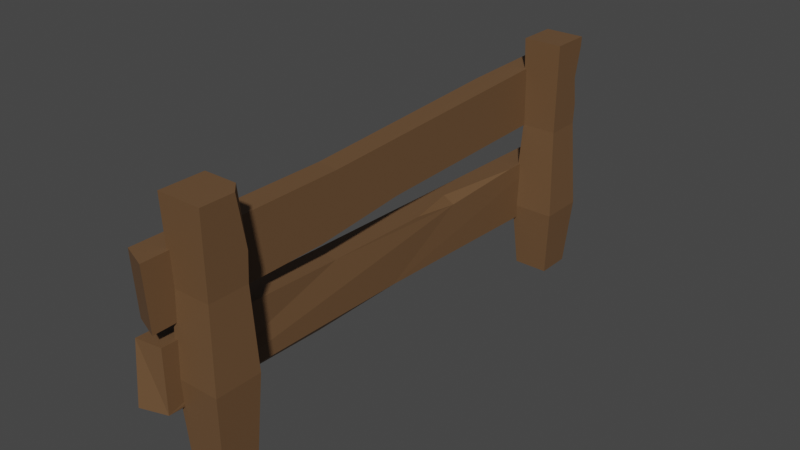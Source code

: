 # Source: Fence2x.blend  (saved by Blender 3.6.13; exported with 4.5.12 LTS)
import bpy
from mathutils import Matrix  # noqa: F401  (used for matrix-valued properties, if any)

bpy.ops.wm.read_factory_settings(use_empty=True)
scene = bpy.context.scene
scene.name = 'Scene'

# ---- collections
col_collection = bpy.data.collections.new('Collection'); scene.collection.children.link(col_collection)

# ---- materials (node trees are filled in below, after node groups)
mat_wood = bpy.data.materials.new('Wood')
mat_wood.use_transparent_shadow = False

# ---- material node trees
mat_wood.use_nodes = True; mat_wood.node_tree.nodes.clear()
_N = mat_wood.node_tree.nodes; _L = mat_wood.node_tree.links
n0 = _N.new('ShaderNodeBsdfPrincipled'); n0.name = 'Principled BSDF'; n0.location = (10, 300)
n0.distribution = 'GGX'
n0.subsurface_method = 'RANDOM_WALK_SKIN'
n0.inputs[0].default_value = (0.147, 0.07819, 0.0356, 1.0)
n0.inputs[3].default_value = 1.45
n0.inputs[27].default_value = (0.0, 0.0, 0.0, 1.0)
n0.inputs[28].default_value = 1.0
n1 = _N.new('ShaderNodeOutputMaterial'); n1.name = 'Material Output'; n1.location = (300, 300)
_L.new(n0.outputs[0], n1.inputs[0])
n1.is_active_output = True

# ---- world
world_world = bpy.data.worlds.new('World'); scene.world = world_world
world_world.use_nodes = True; world_world.node_tree.nodes.clear()
_N = world_world.node_tree.nodes; _L = world_world.node_tree.links
n0 = _N.new('ShaderNodeOutputWorld'); n0.name = 'World Output'; n0.location = (300, 300)
n1 = _N.new('ShaderNodeBackground'); n1.name = 'Background'; n1.location = (10, 300)
n1.inputs[0].default_value = (0.05088, 0.05088, 0.05088, 1.0)
_L.new(n1.outputs[0], n0.inputs[0])
n0.is_active_output = True
world_world.color = (0.05088, 0.05088, 0.05088)
world_world.use_sun_shadow = False
world_world.sun_shadow_jitter_overblur = 0.0

# ---- meshes
me_plane = bpy.data.meshes.new('Plane')
me_plane.from_pydata([(-1.0, -1.0, 0.0), (1.0, -1.0, 0.0), (-1.0, 1.0, 0.0), (1.0, 1.0, 0.0), (-1.291, -1.291, 1.104), (1.291, -1.291, 1.104), (-1.291, 1.291, 1.104), (1.291, 1.291, 1.104), (-1.114, -1.114, 2.056), (1.114, -1.114, 2.056), (-1.114, 1.114, 2.056), (1.114, 1.114, 2.056), (-1.242, -1.242, 3.003), (1.242, -1.242, 3.003), (-1.242, 1.242, 3.003), (1.16, 1.16, 2.394), (0.6224, 1.242, 3.003), (1.242, 0.6224, 3.003)], [], [(0, 2, 3, 1), (5, 7, 11, 9), (0, 1, 5, 4), (1, 3, 7, 5), (2, 0, 4, 6), (3, 2, 6, 7), (10, 8, 12, 14), (6, 4, 8, 10), (7, 6, 10, 11), (4, 5, 9, 8), (11, 10, 14, 16, 15), (8, 9, 13, 12), (12, 13, 17, 16, 14), (15, 16, 17), (9, 11, 15, 17, 13)])
_uv = me_plane.uv_layers.new(name='UVMap')
_uv.uv.foreach_set('vector', [0.0, 0.0, 0.0, 1.0, 1.0, 1.0, 1.0, 0.0, 1.0, 0.0, 1.0, 1.0, 1.0, 1.0, 1.0, 0.0, 0.0, 0.0, 1.0, 0.0, 1.0, 0.0, 0.0, 0.0, 1.0, 0.0, 1.0, 1.0, 1.0, 1.0, 1.0, 0.0, 0.0, 1.0, 0.0, 0.0, 0.0, 0.0, 0.0, 1.0, 1.0, 1.0, 0.0, 1.0, 0.0, 1.0, 1.0, 1.0, 0.0, 1.0, 0.0, 0.0, 0.0, 0.0, 0.0, 1.0, 0.0, 1.0, 0.0, 0.0, 0.0, 0.0, 0.0, 1.0, 1.0, 1.0, 0.0, 1.0, 0.0, 1.0, 1.0, 1.0, 0.0, 0.0, 1.0, 0.0, 1.0, 0.0, 0.0, 0.0, 1.0, 1.0, 0.0, 1.0, 0.0, 1.0, 0.7505, 1.0, 1.0, 1.0, 0.0, 0.0, 1.0, 0.0, 1.0, 0.0, 0.0, 0.0, 0.0, 0.0, 1.0, 0.0, 1.0, 0.7505, 0.7505, 1.0, 0.0, 1.0, 1.0, 1.0, 0.7505, 1.0, 1.0, 0.7505, 1.0, 0.0, 1.0, 1.0, 1.0, 1.0, 1.0, 0.7505, 1.0, 0.0])
me_plane.materials.append(mat_wood)
me_plane.update()
me_plane_001 = bpy.data.meshes.new('Plane.001')
me_plane_001.from_pydata([(-1.0, -1.0, 0.0), (1.0, -1.0, 0.0), (-1.0, 1.0, 0.0), (1.0, 1.0, 0.0), (-1.291, -1.291, 0.8251), (1.291, -1.291, 0.8251), (-1.291, 1.291, 0.8251), (1.291, 1.291, 0.8251), (-1.015, -1.015, 1.907), (1.015, -1.015, 1.907), (-1.015, 1.015, 1.907), (1.015, 1.015, 1.907), (-1.125, -1.125, 3.003), (1.125, -1.125, 3.003), (-1.125, 1.125, 3.003), (1.125, 1.125, 3.003), (1.113, 1.113, 2.887), (1.041, 1.041, 2.159), (1.075, 0.7642, 2.502), (0.5594, 1.076, 2.514)], [], [(0, 2, 3, 1), (5, 7, 11, 9), (0, 1, 5, 4), (1, 3, 7, 5), (2, 0, 4, 6), (3, 2, 6, 7), (10, 8, 12, 14), (6, 4, 8, 10), (7, 6, 10, 11), (4, 5, 9, 8), (12, 13, 15, 14), (11, 10, 14, 15, 16, 19, 17), (8, 9, 13, 12), (9, 11, 17, 18, 16, 15, 13), (18, 19, 16), (17, 19, 18)])
_uv = me_plane_001.uv_layers.new(name='UVMap')
_uv.uv.foreach_set('vector', [0.0, 0.0, 0.0, 1.0, 1.0, 1.0, 1.0, 0.0, 1.0, 0.0, 1.0, 1.0, 1.0, 1.0, 1.0, 0.0, 0.0, 0.0, 1.0, 0.0, 1.0, 0.0, 0.0, 0.0, 1.0, 0.0, 1.0, 1.0, 1.0, 1.0, 1.0, 0.0, 0.0, 1.0, 0.0, 0.0, 0.0, 0.0, 0.0, 1.0, 1.0, 1.0, 0.0, 1.0, 0.0, 1.0, 1.0, 1.0, 0.0, 1.0, 0.0, 0.0, 0.0, 0.0, 0.0, 1.0, 0.0, 1.0, 0.0, 0.0, 0.0, 0.0, 0.0, 1.0, 1.0, 1.0, 0.0, 1.0, 0.0, 1.0, 1.0, 1.0, 0.0, 0.0, 1.0, 0.0, 1.0, 0.0, 0.0, 0.0, 0.0, 0.0, 1.0, 0.0, 1.0, 1.0, 0.0, 1.0, 1.0, 1.0, 0.0, 1.0, 0.0, 1.0, 1.0, 1.0, 1.0, 1.0, 0.5904, 1.0, 1.0, 1.0, 0.0, 0.0, 1.0, 0.0, 1.0, 0.0, 0.0, 0.0, 1.0, 0.0, 1.0, 1.0, 1.0, 1.0, 1.0, 0.7898, 1.0, 1.0, 1.0, 1.0, 1.0, 0.0, 1.0, 0.7898, 0.5904, 1.0, 1.0, 1.0, 1.0, 1.0, 0.5904, 1.0, 1.0, 0.7898])
me_plane_001.materials.append(mat_wood)
me_plane_001.update()
me_cube_001 = bpy.data.meshes.new('Cube.001')
me_cube_001.from_pydata([(-1.0, -0.9568, -1.112), (-1.0, -0.9635, 0.881), (-1.0, 0.9717, -0.9927), (1.0, -0.9932, -1.102), (1.0, -1.0, 0.8904), (1.0, 1.0, -1.0), (1.0, 1.0, 1.0), (-0.7394, 0.0, -1.0), (1.0, 0.0, -1.0), (-0.7394, -0.3595, -1.21), (1.0, -0.3527, -1.21), (-0.7394, -0.2617, 0.7601), (1.0, -0.272, 0.7601), (-0.5579, 0.9779, 1.006), (-1.0, 0.9717, 0.5652), (-0.9103, 0.5472, 0.9222)], [], [(2, 14, 13, 6, 5), (5, 6, 12, 4, 3, 10, 8), (3, 4, 1, 0), (2, 5, 8, 7), (0, 1, 11, 15, 14, 2, 7, 9), (7, 8, 10, 9), (9, 10, 3, 0), (12, 11, 1, 4), (13, 14, 15), (6, 13, 15, 11, 12)])
_uv = me_cube_001.uv_layers.new(name='UVMap')
_uv.uv.foreach_set('vector', [0.375, 0.25, 0.5697, 0.25, 0.625, 0.3053, 0.625, 0.5, 0.375, 0.5, 0.375, 0.5, 0.625, 0.5, 0.625, 0.659, 0.625, 0.75, 0.375, 0.75, 0.375, 0.6691, 0.375, 0.625, 0.375, 0.75, 0.625, 0.75, 0.625, 1.0, 0.375, 1.0, 0.125, 0.5, 0.375, 0.5, 0.375, 0.625, 0.125, 0.625, 0.375, 0.0, 0.625, 0.0, 0.625, 0.09228, 0.625, 0.1957, 0.5697, 0.25, 0.375, 0.25, 0.375, 0.125, 0.375, 0.08006, 0.125, 0.625, 0.375, 0.625, 0.375, 0.6691, 0.125, 0.6699, 0.125, 0.6699, 0.375, 0.6691, 0.375, 0.75, 0.125, 0.75, 0.625, 0.659, 0.875, 0.6577, 0.875, 0.75, 0.625, 0.75, 0.8197, 0.5, 0.5697, 0.25, 0.625, 0.1957, 0.625, 0.5, 0.8197, 0.5, 0.875, 0.5543, 0.875, 0.6577, 0.625, 0.659])
me_cube_001.materials.append(mat_wood)
me_cube_001.update()
me_cube_002 = bpy.data.meshes.new('Cube.002')
me_cube_002.from_pydata([(-1.0, -0.9932, -1.102), (-1.0, -0.9821, 0.8951), (-1.0, 1.0, -1.0), (-1.0, 0.9643, 0.9906), (1.0, -0.9632, -1.094), (1.0, -0.9699, 0.8983), (1.0, 1.0, -1.0), (1.0, 0.9643, 0.9906), (-1.298, 0.0, -1.0), (0.8174, 0.0, -1.0), (-1.446, -0.3595, -1.21), (0.601, -0.3527, -1.21), (-1.446, -0.2617, 0.7601), (0.601, -0.272, 0.7601), (0.8975, 0.6466, 0.9314), (0.7297, 0.1269, 0.8345), (-0.1023, 0.3148, 0.8687), (0.8047, 0.3147, 0.6678), (-1.366, -0.4727, -1.191), (-1.062, -0.9047, -1.117), (-1.207, -0.6976, -0.914), (-0.585, -0.676, -1.152)], [], [(0, 1, 12, 3, 2, 8, 10, 18, 20, 19), (2, 3, 7, 6), (6, 7, 14, 17, 15, 13, 5, 4, 11, 9), (4, 5, 1, 0), (2, 6, 9, 8), (7, 3, 12, 13, 15, 16, 14), (8, 9, 11, 10), (10, 11, 4, 0, 19, 21, 18), (13, 12, 1, 5), (15, 17, 16), (18, 21, 20), (16, 17, 14), (21, 19, 20)])
_uv = me_cube_002.uv_layers.new(name='UVMap')
_uv.uv.foreach_set('vector', [0.375, 0.0, 0.625, 0.0, 0.625, 0.09228, 0.625, 0.25, 0.375, 0.25, 0.375, 0.125, 0.375, 0.08006, 0.375, 0.06576, 0.4014, 0.03733, 0.375, 0.01119, 0.375, 0.25, 0.625, 0.25, 0.625, 0.5, 0.375, 0.5, 0.375, 0.5, 0.625, 0.5, 0.625, 0.5409, 0.5972, 0.5839, 0.625, 0.6077, 0.625, 0.659, 0.625, 0.75, 0.375, 0.75, 0.375, 0.6691, 0.375, 0.625, 0.375, 0.75, 0.625, 0.75, 0.625, 1.0, 0.375, 1.0, 0.125, 0.5, 0.375, 0.5, 0.375, 0.625, 0.125, 0.625, 0.625, 0.5, 0.875, 0.5, 0.875, 0.6577, 0.625, 0.659, 0.625, 0.6077, 0.7354, 0.5836, 0.625, 0.5409, 0.125, 0.625, 0.375, 0.625, 0.375, 0.6691, 0.125, 0.6699, 0.125, 0.6699, 0.375, 0.6691, 0.375, 0.75, 0.125, 0.75, 0.125, 0.7388, 0.2032, 0.7104, 0.125, 0.6842, 0.625, 0.659, 0.875, 0.6577, 0.875, 0.75, 0.625, 0.75, 0.625, 0.6077, 0.5972, 0.5839, 0.7354, 0.5836, 0.125, 0.6842, 0.2032, 0.7104, 0.4014, 0.03733, 0.7354, 0.5836, 0.5972, 0.5839, 0.625, 0.5409, 0.2032, 0.7104, 0.375, 0.01119, 0.4014, 0.03733])
me_cube_002.materials.append(mat_wood)
me_cube_002.update()

# ---- objects
ob_tora_1 = bpy.data.objects.new('Tora 1', me_plane)
ob_tora_2 = bpy.data.objects.new('Tora 2', me_plane_001)
ob_cube = bpy.data.objects.new('Cube', me_cube_001)
ob_cube_001 = bpy.data.objects.new('Cube.001', me_cube_002)

# ---- transforms, parenting, visibility, modifiers, constraints
ob_tora_1.location = (0.0, -0.7752, 0.0)
ob_tora_1.scale = (0.05886, 0.05886, 0.2763)
ob_tora_2.location = (0.0, 0.7327, 0.0)
ob_tora_2.scale = (0.05886, 0.05886, 0.2763)
ob_cube.location = (-0.1006, 0.0, 0.6102)
ob_cube.rotation_euler = (0.02851, -0.0, 0.0)
ob_cube.scale = (0.04336, 0.9314, 0.1028)
ob_cube_001.location = (-0.1006, 0.0, 0.3059)
ob_cube_001.rotation_euler = (-0.02911, -0.0, 0.0)
ob_cube_001.scale = (0.04336, 0.9314, 0.1028)

# ---- collection membership
col_collection.objects.link(ob_tora_1)
col_collection.objects.link(ob_tora_2)
col_collection.objects.link(ob_cube)
col_collection.objects.link(ob_cube_001)

# ---- scene / render settings (as saved in the file)
scene.frame_start = 1; scene.frame_end = 250; scene.frame_set(1)
scene.render.engine = 'BLENDER_EEVEE_NEXT'
scene.cycles.sampling_pattern = 'TABULATED_SOBOL'
scene.view_settings.view_transform = 'Filmic'
bpy.context.view_layer.update()

# ---- added for rendering (the .blend has no active camera and no usable light): camera, sun
cam_auto = bpy.data.cameras.new('AutoCamera')
cam_auto.lens = 50.0
cam_auto.sensor_width = 36.0
cam_auto.clip_end = 1000.0
ob_auto_camera = bpy.data.objects.new('AutoCamera', cam_auto)
scene.collection.objects.link(ob_auto_camera)
ob_auto_camera.location = (1.86084, -2.28513, 1.93843)
ob_auto_camera.rotation_euler = (1.09748, -7.21219e-08, 0.694738)
scene.camera = ob_auto_camera
light_auto_sun = bpy.data.lights.new('AutoSun', 'SUN')
light_auto_sun.energy = 3.0
light_auto_sun.angle = 0.0523599
ob_auto_sun = bpy.data.objects.new('AutoSun', light_auto_sun)
scene.collection.objects.link(ob_auto_sun)
ob_auto_sun.rotation_euler = (0.872665, 0.174533, 0.523599)
bpy.context.view_layer.update()
